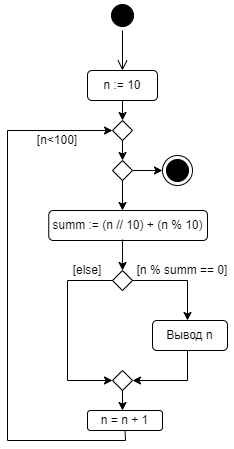

The diagram above was exported from draw.io. Its source (the exported page's mxGraphModel, read from the mxfile embedded in the PNG):
<mxGraphModel dx="716" dy="474" grid="1" gridSize="10" guides="1" tooltips="1" connect="1" arrows="1" fold="1" page="1" pageScale="1" pageWidth="827" pageHeight="1169" math="0" shadow="0">
  <root>
    <mxCell id="0" />
    <mxCell id="1" parent="0" />
    <mxCell id="DPHxOmj0AmAQRcTsQO0V-1" value="" style="ellipse;html=1;shape=startState;fillColor=#000000;strokeColor=#000000;" vertex="1" parent="1">
      <mxGeometry x="200" y="80" width="30" height="30" as="geometry" />
    </mxCell>
    <mxCell id="DPHxOmj0AmAQRcTsQO0V-2" value="" style="edgeStyle=orthogonalEdgeStyle;html=1;verticalAlign=bottom;endArrow=open;endSize=8;strokeColor=#000000;rounded=0;" edge="1" source="DPHxOmj0AmAQRcTsQO0V-1" parent="1">
      <mxGeometry relative="1" as="geometry">
        <mxPoint x="215" y="150" as="targetPoint" />
      </mxGeometry>
    </mxCell>
    <mxCell id="DPHxOmj0AmAQRcTsQO0V-3" value="n := 10" style="rounded=1;whiteSpace=wrap;html=1;" vertex="1" parent="1">
      <mxGeometry x="180" y="150" width="70" height="30" as="geometry" />
    </mxCell>
    <mxCell id="DPHxOmj0AmAQRcTsQO0V-4" value="" style="rhombus;whiteSpace=wrap;html=1;strokeColor=#000000;" vertex="1" parent="1">
      <mxGeometry x="205" y="200" width="20" height="20" as="geometry" />
    </mxCell>
    <mxCell id="DPHxOmj0AmAQRcTsQO0V-5" value="" style="endArrow=classic;html=1;rounded=0;strokeColor=#000000;exitX=0.5;exitY=1;exitDx=0;exitDy=0;entryX=0.5;entryY=0;entryDx=0;entryDy=0;" edge="1" parent="1" source="DPHxOmj0AmAQRcTsQO0V-3" target="DPHxOmj0AmAQRcTsQO0V-4">
      <mxGeometry width="50" height="50" relative="1" as="geometry">
        <mxPoint x="390" y="380" as="sourcePoint" />
        <mxPoint x="440" y="330" as="targetPoint" />
      </mxGeometry>
    </mxCell>
    <mxCell id="DPHxOmj0AmAQRcTsQO0V-7" value="" style="endArrow=classic;html=1;rounded=0;strokeColor=#000000;exitX=0.5;exitY=1;exitDx=0;exitDy=0;" edge="1" parent="1" source="DPHxOmj0AmAQRcTsQO0V-4">
      <mxGeometry width="50" height="50" relative="1" as="geometry">
        <mxPoint x="390" y="380" as="sourcePoint" />
        <mxPoint x="215" y="240" as="targetPoint" />
      </mxGeometry>
    </mxCell>
    <mxCell id="DPHxOmj0AmAQRcTsQO0V-8" value="" style="rhombus;whiteSpace=wrap;html=1;strokeColor=#000000;" vertex="1" parent="1">
      <mxGeometry x="205" y="240" width="20" height="20" as="geometry" />
    </mxCell>
    <mxCell id="DPHxOmj0AmAQRcTsQO0V-9" value="" style="endArrow=classic;html=1;rounded=0;strokeColor=#000000;exitX=0.5;exitY=1;exitDx=0;exitDy=0;" edge="1" parent="1" source="DPHxOmj0AmAQRcTsQO0V-8">
      <mxGeometry width="50" height="50" relative="1" as="geometry">
        <mxPoint x="390" y="380" as="sourcePoint" />
        <mxPoint x="215" y="290" as="targetPoint" />
      </mxGeometry>
    </mxCell>
    <mxCell id="DPHxOmj0AmAQRcTsQO0V-12" value="&lt;pre style=&quot;&quot;&gt;&lt;font style=&quot;background-color: rgb(255, 255, 255);&quot; face=&quot;Helvetica&quot;&gt;summ := (n // 10) + (n % 10)&lt;/font&gt;&lt;/pre&gt;" style="rounded=1;whiteSpace=wrap;html=1;strokeColor=#000000;" vertex="1" parent="1">
      <mxGeometry x="141.25" y="290" width="158.75" height="30" as="geometry" />
    </mxCell>
    <mxCell id="DPHxOmj0AmAQRcTsQO0V-13" value="" style="endArrow=classic;html=1;rounded=0;fontFamily=Helvetica;fontColor=#000000;strokeColor=#000000;exitX=0.465;exitY=0.967;exitDx=0;exitDy=0;exitPerimeter=0;" edge="1" parent="1" source="DPHxOmj0AmAQRcTsQO0V-12">
      <mxGeometry width="50" height="50" relative="1" as="geometry">
        <mxPoint x="390" y="340" as="sourcePoint" />
        <mxPoint x="215" y="350" as="targetPoint" />
      </mxGeometry>
    </mxCell>
    <mxCell id="DPHxOmj0AmAQRcTsQO0V-14" value="" style="rhombus;whiteSpace=wrap;html=1;strokeColor=#000000;" vertex="1" parent="1">
      <mxGeometry x="205" y="350" width="20" height="20" as="geometry" />
    </mxCell>
    <mxCell id="DPHxOmj0AmAQRcTsQO0V-15" value="" style="endArrow=classic;html=1;rounded=0;fontFamily=Helvetica;fontColor=#000000;strokeColor=#000000;exitX=1;exitY=0.5;exitDx=0;exitDy=0;" edge="1" parent="1" source="DPHxOmj0AmAQRcTsQO0V-14">
      <mxGeometry width="50" height="50" relative="1" as="geometry">
        <mxPoint x="390" y="340" as="sourcePoint" />
        <mxPoint x="280" y="400" as="targetPoint" />
        <Array as="points">
          <mxPoint x="280" y="360" />
        </Array>
      </mxGeometry>
    </mxCell>
    <mxCell id="DPHxOmj0AmAQRcTsQO0V-16" value="" style="endArrow=classic;html=1;rounded=0;fontFamily=Helvetica;fontColor=#000000;strokeColor=#000000;exitX=0;exitY=0.5;exitDx=0;exitDy=0;entryX=0;entryY=0.5;entryDx=0;entryDy=0;" edge="1" parent="1" source="DPHxOmj0AmAQRcTsQO0V-14" target="DPHxOmj0AmAQRcTsQO0V-22">
      <mxGeometry width="50" height="50" relative="1" as="geometry">
        <mxPoint x="390" y="340" as="sourcePoint" />
        <mxPoint x="160" y="460" as="targetPoint" />
        <Array as="points">
          <mxPoint x="160" y="360" />
          <mxPoint x="160" y="460" />
        </Array>
      </mxGeometry>
    </mxCell>
    <mxCell id="DPHxOmj0AmAQRcTsQO0V-18" value="&lt;pre style=&quot;&quot;&gt;&lt;br&gt;&lt;/pre&gt;" style="text;html=1;strokeColor=none;fillColor=none;align=center;verticalAlign=middle;whiteSpace=wrap;rounded=0;labelBackgroundColor=#FFFFFF;fontFamily=Helvetica;fontColor=#000000;" vertex="1" parent="1">
      <mxGeometry x="225" y="330" width="100" height="20" as="geometry" />
    </mxCell>
    <mxCell id="DPHxOmj0AmAQRcTsQO0V-19" value="&lt;pre&gt;&lt;font face=&quot;Helvetica&quot;&gt;[n % summ == 0]&lt;/font&gt;&lt;/pre&gt;" style="text;html=1;strokeColor=none;fillColor=none;align=center;verticalAlign=middle;whiteSpace=wrap;rounded=0;labelBackgroundColor=none;fontFamily=Helvetica;fontColor=#000000;" vertex="1" parent="1">
      <mxGeometry x="245" y="335" width="60" height="30" as="geometry" />
    </mxCell>
    <mxCell id="DPHxOmj0AmAQRcTsQO0V-20" value="Вывод n" style="rounded=1;whiteSpace=wrap;html=1;labelBackgroundColor=none;fontFamily=Helvetica;fontColor=#000000;strokeColor=#000000;" vertex="1" parent="1">
      <mxGeometry x="245" y="400" width="75" height="30" as="geometry" />
    </mxCell>
    <mxCell id="DPHxOmj0AmAQRcTsQO0V-21" value="[else]" style="text;html=1;strokeColor=none;fillColor=none;align=center;verticalAlign=middle;whiteSpace=wrap;rounded=0;labelBackgroundColor=none;fontFamily=Helvetica;fontColor=#000000;" vertex="1" parent="1">
      <mxGeometry x="150" y="340" width="60" height="20" as="geometry" />
    </mxCell>
    <mxCell id="DPHxOmj0AmAQRcTsQO0V-22" value="" style="rhombus;whiteSpace=wrap;html=1;strokeColor=#000000;" vertex="1" parent="1">
      <mxGeometry x="205" y="450" width="20" height="20" as="geometry" />
    </mxCell>
    <mxCell id="DPHxOmj0AmAQRcTsQO0V-23" value="" style="endArrow=classic;html=1;rounded=0;fontFamily=Helvetica;fontColor=#000000;strokeColor=#000000;entryX=1;entryY=0.5;entryDx=0;entryDy=0;" edge="1" parent="1" target="DPHxOmj0AmAQRcTsQO0V-22">
      <mxGeometry width="50" height="50" relative="1" as="geometry">
        <mxPoint x="280" y="430" as="sourcePoint" />
        <mxPoint x="410" y="450" as="targetPoint" />
        <Array as="points">
          <mxPoint x="280" y="460" />
        </Array>
      </mxGeometry>
    </mxCell>
    <mxCell id="DPHxOmj0AmAQRcTsQO0V-24" value="" style="endArrow=classic;html=1;rounded=0;fontFamily=Helvetica;fontColor=#000000;strokeColor=#000000;exitX=0.5;exitY=1;exitDx=0;exitDy=0;" edge="1" parent="1" source="DPHxOmj0AmAQRcTsQO0V-22">
      <mxGeometry width="50" height="50" relative="1" as="geometry">
        <mxPoint x="360" y="410" as="sourcePoint" />
        <mxPoint x="215" y="490" as="targetPoint" />
      </mxGeometry>
    </mxCell>
    <mxCell id="DPHxOmj0AmAQRcTsQO0V-25" value="n = n + 1" style="rounded=1;whiteSpace=wrap;html=1;labelBackgroundColor=none;fontFamily=Helvetica;fontColor=#000000;strokeColor=#000000;" vertex="1" parent="1">
      <mxGeometry x="180" y="490" width="75" height="20" as="geometry" />
    </mxCell>
    <mxCell id="DPHxOmj0AmAQRcTsQO0V-26" value="" style="endArrow=classic;html=1;rounded=0;fontFamily=Helvetica;fontColor=#000000;strokeColor=#000000;exitX=0.5;exitY=1;exitDx=0;exitDy=0;entryX=0;entryY=0.5;entryDx=0;entryDy=0;" edge="1" parent="1" source="DPHxOmj0AmAQRcTsQO0V-25" target="DPHxOmj0AmAQRcTsQO0V-4">
      <mxGeometry width="50" height="50" relative="1" as="geometry">
        <mxPoint x="100" y="440" as="sourcePoint" />
        <mxPoint x="150" y="390" as="targetPoint" />
        <Array as="points">
          <mxPoint x="218" y="520" />
          <mxPoint x="100" y="520" />
          <mxPoint x="100" y="210" />
        </Array>
      </mxGeometry>
    </mxCell>
    <mxCell id="DPHxOmj0AmAQRcTsQO0V-27" value="" style="endArrow=classic;html=1;rounded=0;fontFamily=Helvetica;fontColor=#000000;strokeColor=#000000;exitX=1;exitY=0.5;exitDx=0;exitDy=0;" edge="1" parent="1" source="DPHxOmj0AmAQRcTsQO0V-8" target="DPHxOmj0AmAQRcTsQO0V-28">
      <mxGeometry width="50" height="50" relative="1" as="geometry">
        <mxPoint x="150" y="370" as="sourcePoint" />
        <mxPoint x="260" y="250" as="targetPoint" />
      </mxGeometry>
    </mxCell>
    <mxCell id="DPHxOmj0AmAQRcTsQO0V-28" value="" style="ellipse;html=1;shape=endState;fillColor=#000000;strokeColor=#000000;labelBackgroundColor=none;fontFamily=Helvetica;fontColor=#000000;" vertex="1" parent="1">
      <mxGeometry x="255.0000000000001" y="235" width="30" height="30" as="geometry" />
    </mxCell>
    <mxCell id="DPHxOmj0AmAQRcTsQO0V-29" value="[n&amp;lt;100]" style="text;html=1;strokeColor=none;fillColor=none;align=center;verticalAlign=middle;whiteSpace=wrap;rounded=0;labelBackgroundColor=none;fontFamily=Helvetica;fontColor=#000000;" vertex="1" parent="1">
      <mxGeometry x="120" y="210" width="60" height="20" as="geometry" />
    </mxCell>
  </root>
</mxGraphModel>